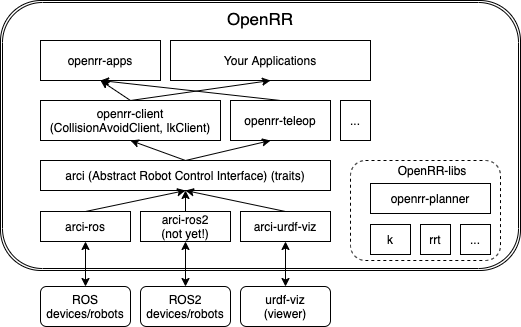

The diagram above was exported from draw.io. Its source (the exported page's mxGraphModel, read from the mxfile embedded in the PNG):
<mxGraphModel dx="1186" dy="764" grid="1" gridSize="10" guides="1" tooltips="1" connect="1" arrows="1" fold="1" page="1" pageScale="1" pageWidth="827" pageHeight="1169" math="0" shadow="0">
  <root>
    <mxCell id="0" />
    <mxCell id="1" parent="0" />
    <mxCell id="34" value="OpenRR" style="shape=ext;double=1;rounded=1;whiteSpace=wrap;html=1;align=center;verticalAlign=top;fontSize=17;fillColor=none;" parent="1" vertex="1">
      <mxGeometry x="110" y="70" width="520" height="270" as="geometry" />
    </mxCell>
    <mxCell id="28" value="" style="rounded=1;whiteSpace=wrap;html=1;dashed=1;fillColor=none;" parent="1" vertex="1">
      <mxGeometry x="460" y="230" width="150" height="100" as="geometry" />
    </mxCell>
    <mxCell id="2" value="arci (Abstract Robot Control Interface) (traits)" style="rounded=0;whiteSpace=wrap;html=1;" parent="1" vertex="1">
      <mxGeometry x="150" y="230" width="290" height="30" as="geometry" />
    </mxCell>
    <mxCell id="3" value="arci-ros" style="rounded=0;whiteSpace=wrap;html=1;" parent="1" vertex="1">
      <mxGeometry x="150" y="281" width="90" height="30" as="geometry" />
    </mxCell>
    <mxCell id="4" value="arci-ros2&lt;br&gt;(not yet!)" style="rounded=0;whiteSpace=wrap;html=1;" parent="1" vertex="1">
      <mxGeometry x="250" y="281" width="90" height="30" as="geometry" />
    </mxCell>
    <mxCell id="5" value="arci-urdf-viz" style="rounded=0;whiteSpace=wrap;html=1;" parent="1" vertex="1">
      <mxGeometry x="350" y="281" width="90" height="30" as="geometry" />
    </mxCell>
    <mxCell id="6" value="ROS&lt;br&gt;devices/robots" style="rounded=1;whiteSpace=wrap;html=1;" parent="1" vertex="1">
      <mxGeometry x="150" y="356" width="90" height="40" as="geometry" />
    </mxCell>
    <mxCell id="7" value="ROS2&lt;br&gt;devices/robots" style="rounded=1;whiteSpace=wrap;html=1;" parent="1" vertex="1">
      <mxGeometry x="250" y="356" width="90" height="40" as="geometry" />
    </mxCell>
    <mxCell id="8" value="urdf-viz&lt;br&gt;(viewer)" style="rounded=1;whiteSpace=wrap;html=1;" parent="1" vertex="1">
      <mxGeometry x="350" y="356" width="90" height="40" as="geometry" />
    </mxCell>
    <mxCell id="9" value="" style="endArrow=classic;startArrow=classic;html=1;exitX=0.5;exitY=0;exitDx=0;exitDy=0;entryX=0.5;entryY=1;entryDx=0;entryDy=0;" parent="1" source="6" target="3" edge="1">
      <mxGeometry width="50" height="50" relative="1" as="geometry">
        <mxPoint x="300" y="300" as="sourcePoint" />
        <mxPoint x="350" y="250" as="targetPoint" />
      </mxGeometry>
    </mxCell>
    <mxCell id="10" value="" style="endArrow=classic;startArrow=classic;html=1;entryX=0.5;entryY=1;entryDx=0;entryDy=0;" parent="1" source="7" target="4" edge="1">
      <mxGeometry width="50" height="50" relative="1" as="geometry">
        <mxPoint x="205" y="330" as="sourcePoint" />
        <mxPoint x="205" y="310" as="targetPoint" />
      </mxGeometry>
    </mxCell>
    <mxCell id="11" value="" style="endArrow=classic;startArrow=classic;html=1;entryX=0.5;entryY=1;entryDx=0;entryDy=0;" parent="1" source="8" target="5" edge="1">
      <mxGeometry width="50" height="50" relative="1" as="geometry">
        <mxPoint x="215" y="340" as="sourcePoint" />
        <mxPoint x="215" y="320" as="targetPoint" />
      </mxGeometry>
    </mxCell>
    <mxCell id="12" value="openrr-planner" style="rounded=0;whiteSpace=wrap;html=1;" parent="1" vertex="1">
      <mxGeometry x="480" y="253" width="120" height="30" as="geometry" />
    </mxCell>
    <mxCell id="13" value="k" style="rounded=0;whiteSpace=wrap;html=1;" parent="1" vertex="1">
      <mxGeometry x="480" y="294" width="40" height="30" as="geometry" />
    </mxCell>
    <mxCell id="14" value="rrt" style="rounded=0;whiteSpace=wrap;html=1;" parent="1" vertex="1">
      <mxGeometry x="530" y="294" width="30" height="30" as="geometry" />
    </mxCell>
    <mxCell id="17" value="..." style="rounded=0;whiteSpace=wrap;html=1;" parent="1" vertex="1">
      <mxGeometry x="570" y="294" width="30" height="30" as="geometry" />
    </mxCell>
    <mxCell id="19" value="openrr-client&lt;br&gt;(CollisionAvoidClient, IkClient)" style="rounded=0;whiteSpace=wrap;html=1;" parent="1" vertex="1">
      <mxGeometry x="150" y="170" width="180" height="40" as="geometry" />
    </mxCell>
    <mxCell id="20" value="Your Applications" style="rounded=0;whiteSpace=wrap;html=1;" parent="1" vertex="1">
      <mxGeometry x="280" y="110" width="200" height="40" as="geometry" />
    </mxCell>
    <mxCell id="26" value="openrr-apps" style="rounded=0;whiteSpace=wrap;html=1;" parent="1" vertex="1">
      <mxGeometry x="150" y="110" width="120" height="40" as="geometry" />
    </mxCell>
    <mxCell id="29" value="OpenRR-libs" style="text;html=1;strokeColor=none;fillColor=none;align=center;verticalAlign=middle;whiteSpace=wrap;rounded=0;dashed=1;" parent="1" vertex="1">
      <mxGeometry x="492" y="230" width="100" height="20" as="geometry" />
    </mxCell>
    <mxCell id="31" value="openrr-teleop" style="rounded=0;whiteSpace=wrap;html=1;" parent="1" vertex="1">
      <mxGeometry x="340" y="170" width="100" height="40" as="geometry" />
    </mxCell>
    <mxCell id="32" value="..." style="rounded=0;whiteSpace=wrap;html=1;" parent="1" vertex="1">
      <mxGeometry x="450" y="170" width="30" height="40" as="geometry" />
    </mxCell>
    <mxCell id="35" value="" style="endArrow=classic;html=1;fontSize=17;exitX=0.5;exitY=0;exitDx=0;exitDy=0;entryX=0.5;entryY=1;entryDx=0;entryDy=0;" parent="1" source="2" target="19" edge="1">
      <mxGeometry width="50" height="50" relative="1" as="geometry">
        <mxPoint x="330" y="260" as="sourcePoint" />
        <mxPoint x="380" y="210" as="targetPoint" />
      </mxGeometry>
    </mxCell>
    <mxCell id="36" value="" style="endArrow=classic;html=1;fontSize=17;exitX=0.5;exitY=0;exitDx=0;exitDy=0;" parent="1" source="2" edge="1">
      <mxGeometry width="50" height="50" relative="1" as="geometry">
        <mxPoint x="330" y="260" as="sourcePoint" />
        <mxPoint x="380" y="210" as="targetPoint" />
      </mxGeometry>
    </mxCell>
    <mxCell id="38" value="" style="endArrow=classic;html=1;fontSize=17;entryX=0.5;entryY=1;entryDx=0;entryDy=0;exitX=0.5;exitY=0;exitDx=0;exitDy=0;" parent="1" source="19" target="20" edge="1">
      <mxGeometry width="50" height="50" relative="1" as="geometry">
        <mxPoint x="330" y="260" as="sourcePoint" />
        <mxPoint x="380" y="210" as="targetPoint" />
      </mxGeometry>
    </mxCell>
    <mxCell id="39" value="" style="endArrow=classic;html=1;fontSize=17;entryX=0.5;entryY=1;entryDx=0;entryDy=0;exitX=0.5;exitY=0;exitDx=0;exitDy=0;" parent="1" source="19" target="26" edge="1">
      <mxGeometry width="50" height="50" relative="1" as="geometry">
        <mxPoint x="330" y="260" as="sourcePoint" />
        <mxPoint x="380" y="210" as="targetPoint" />
      </mxGeometry>
    </mxCell>
    <mxCell id="41" value="" style="endArrow=classic;html=1;fontSize=17;entryX=0.5;entryY=1;entryDx=0;entryDy=0;exitX=0.5;exitY=0;exitDx=0;exitDy=0;" parent="1" source="3" target="2" edge="1">
      <mxGeometry width="50" height="50" relative="1" as="geometry">
        <mxPoint x="330" y="260" as="sourcePoint" />
        <mxPoint x="380" y="210" as="targetPoint" />
      </mxGeometry>
    </mxCell>
    <mxCell id="42" value="" style="endArrow=classic;html=1;fontSize=17;entryX=0.5;entryY=1;entryDx=0;entryDy=0;exitX=0.5;exitY=0;exitDx=0;exitDy=0;" parent="1" source="4" target="2" edge="1">
      <mxGeometry width="50" height="50" relative="1" as="geometry">
        <mxPoint x="330" y="260" as="sourcePoint" />
        <mxPoint x="380" y="210" as="targetPoint" />
      </mxGeometry>
    </mxCell>
    <mxCell id="43" value="" style="endArrow=classic;html=1;fontSize=17;entryX=0.5;entryY=1;entryDx=0;entryDy=0;exitX=0.5;exitY=0;exitDx=0;exitDy=0;" parent="1" source="5" target="2" edge="1">
      <mxGeometry width="50" height="50" relative="1" as="geometry">
        <mxPoint x="330" y="260" as="sourcePoint" />
        <mxPoint x="380" y="210" as="targetPoint" />
      </mxGeometry>
    </mxCell>
    <mxCell id="44" value="" style="endArrow=classic;html=1;fontSize=17;entryX=0.5;entryY=1;entryDx=0;entryDy=0;exitX=0.5;exitY=0;exitDx=0;exitDy=0;" parent="1" source="31" target="26" edge="1">
      <mxGeometry width="50" height="50" relative="1" as="geometry">
        <mxPoint x="330" y="260" as="sourcePoint" />
        <mxPoint x="380" y="210" as="targetPoint" />
      </mxGeometry>
    </mxCell>
  </root>
</mxGraphModel>